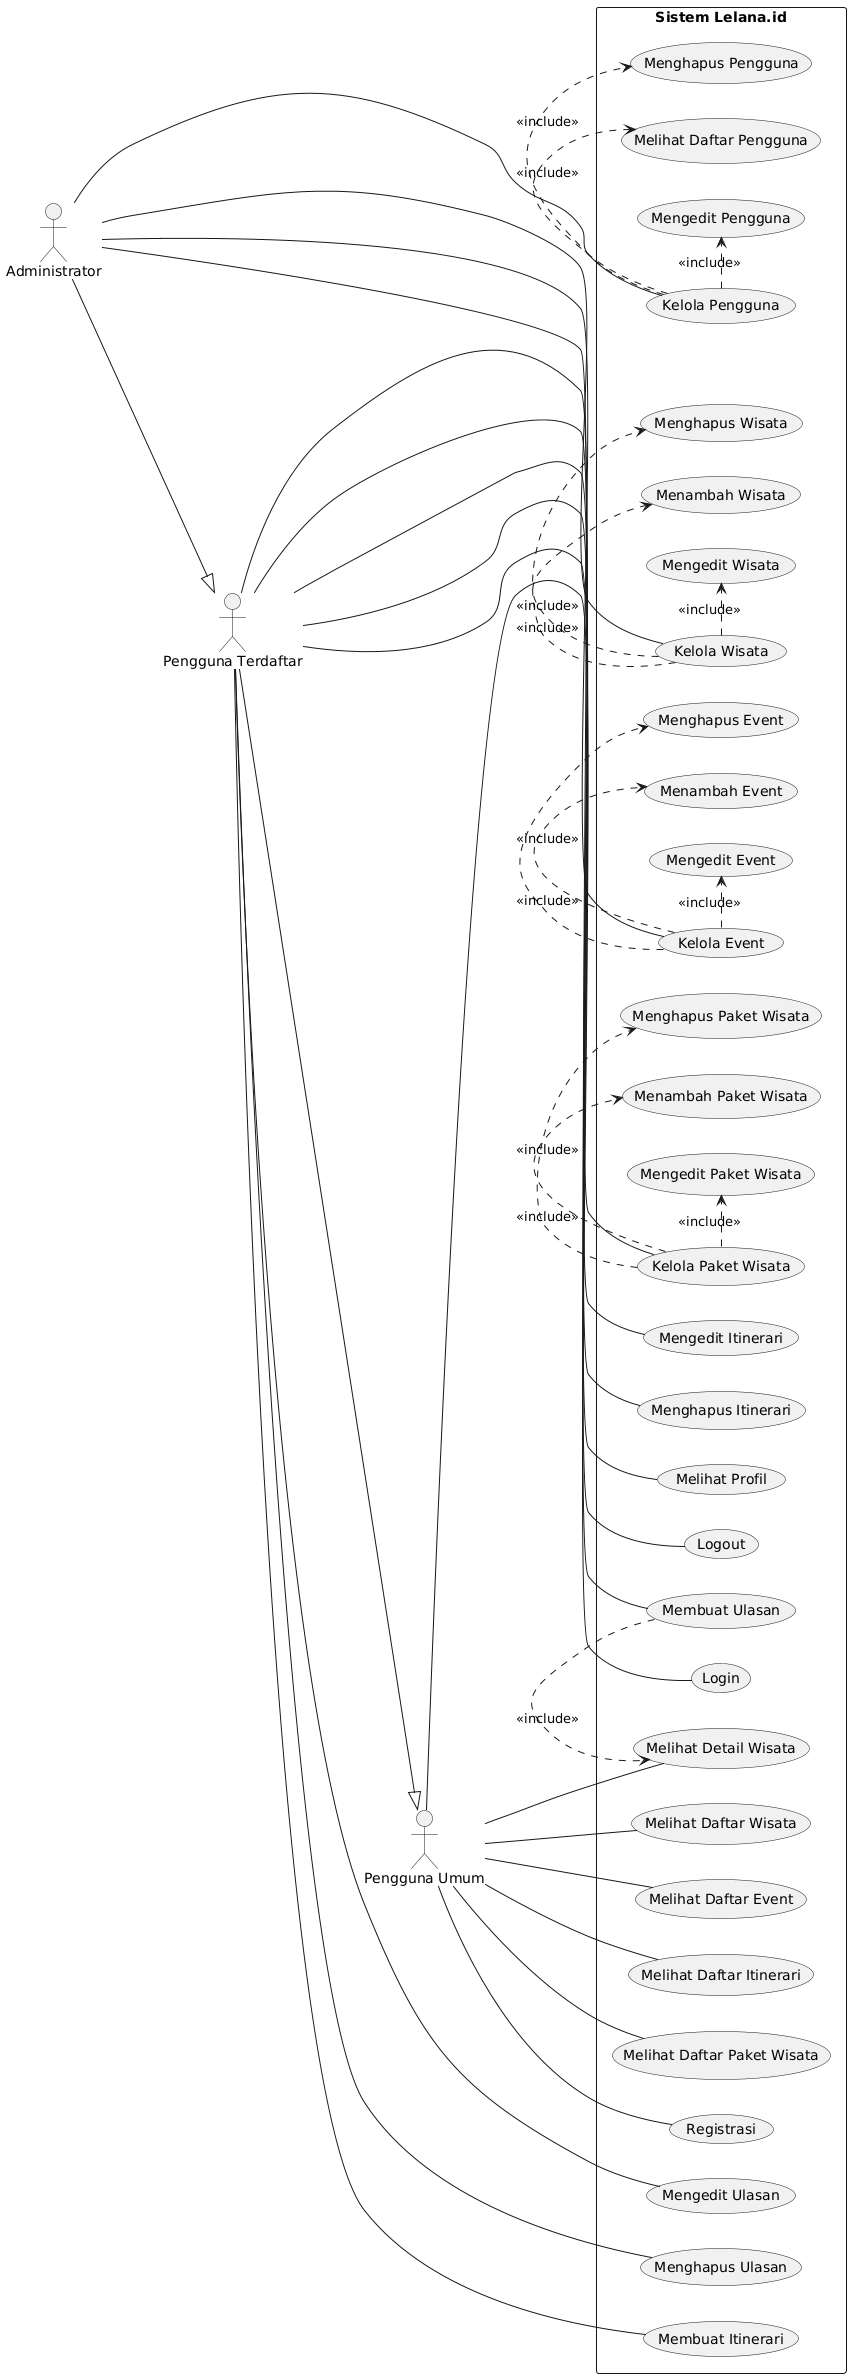

The diagram above was rendered by PlantUML. Its source (embedded in the PNG):
@startuml
left to right direction

actor "Pengguna Umum" as Guest
actor "Pengguna Terdaftar" as User
actor "Administrator" as Admin

rectangle "Sistem Lelana.id" {
  Guest -- (Melihat Daftar Wisata)
  Guest -- (Melihat Detail Wisata)
  Guest -- (Melihat Daftar Event)
  Guest -- (Melihat Daftar Itinerari)
  Guest -- (Melihat Daftar Paket Wisata)
  Guest -- (Registrasi)
  Guest -- (Login)

  User -- (Membuat Ulasan)
  (Membuat Ulasan) .> (Melihat Detail Wisata) : <<include>>
  User -- (Mengedit Ulasan)
  User -- (Menghapus Ulasan)
  User -- (Membuat Itinerari)
  User -- (Mengedit Itinerari)
  User -- (Menghapus Itinerari)
  User -- (Melihat Profil)
  User -- (Logout)

  Admin -- (Kelola Pengguna)
  (Kelola Pengguna) .> (Melihat Daftar Pengguna) : <<include>>
  (Kelola Pengguna) .> (Mengedit Pengguna) : <<include>>
  (Kelola Pengguna) .> (Menghapus Pengguna) : <<include>>

  Admin -- (Kelola Wisata)
  (Kelola Wisata) .> (Menambah Wisata) : <<include>>
  (Kelola Wisata) .> (Mengedit Wisata) : <<include>>
  (Kelola Wisata) .> (Menghapus Wisata) : <<include>>

  Admin -- (Kelola Event)
  (Kelola Event) .> (Menambah Event) : <<include>>
  (Kelola Event) .> (Mengedit Event) : <<include>>
  (Kelola Event) .> (Menghapus Event) : <<include>>

  Admin -- (Kelola Paket Wisata)
  (Kelola Paket Wisata) .> (Menambah Paket Wisata) : <<include>>
  (Kelola Paket Wisata) .> (Mengedit Paket Wisata) : <<include>>
  (Kelola Paket Wisata) .> (Menghapus Paket Wisata) : <<include>>
}

User --|> Guest
Admin --|> User
@enduml